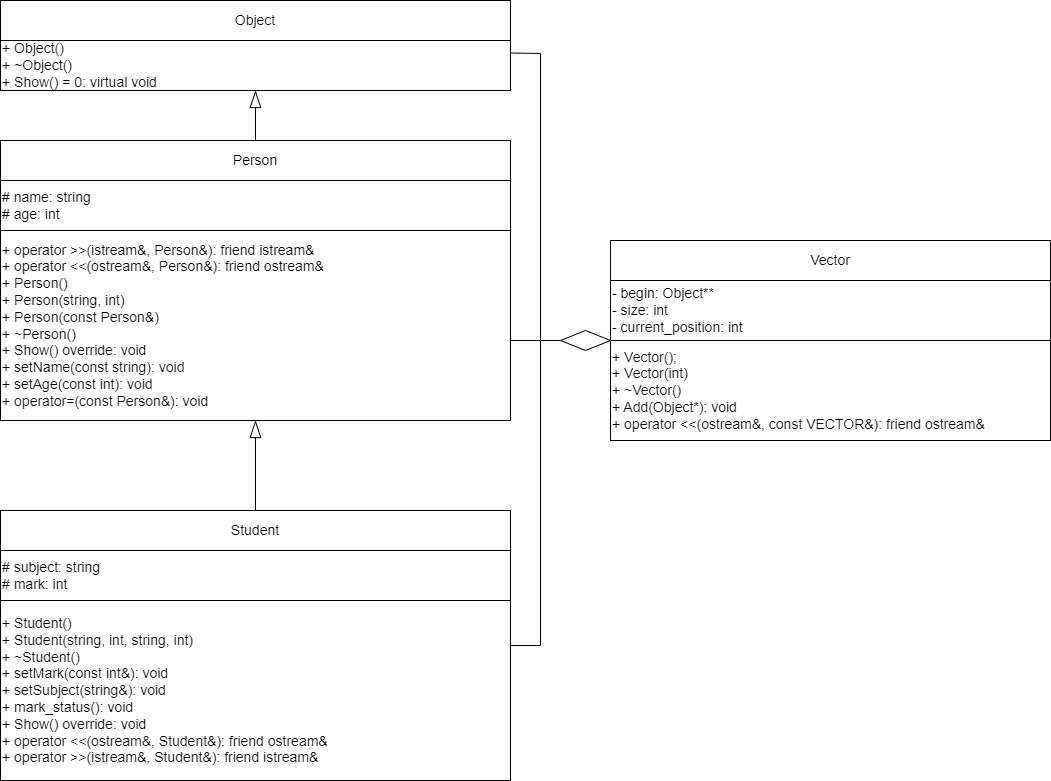

The diagram above was exported from draw.io. Its source (the exported page's mxGraphModel, read from the mxfile embedded in the PNG):
<mxGraphModel dx="1434" dy="738" grid="1" gridSize="10" guides="1" tooltips="1" connect="1" arrows="1" fold="1" page="1" pageScale="1" pageWidth="827" pageHeight="1169" math="0" shadow="0">
  <root>
    <mxCell id="0" />
    <mxCell id="1" parent="0" />
    <mxCell id="cQiaG-GArydd5CVPUDR1-1" value="Person" style="rounded=0;whiteSpace=wrap;html=1;fontSize=14;align=center;" parent="1" vertex="1">
      <mxGeometry x="60" y="320" width="510" height="40" as="geometry" />
    </mxCell>
    <mxCell id="cQiaG-GArydd5CVPUDR1-2" value="&lt;div style=&quot;font-size: 14px;&quot;&gt;+ operator &amp;gt;&amp;gt;(istream&amp;amp;, Person&amp;amp;):&amp;nbsp;&lt;span style=&quot;background-color: initial;&quot;&gt;friend istream&amp;amp;&lt;/span&gt;&lt;span style=&quot;background-color: initial;&quot;&gt;&amp;nbsp;&lt;/span&gt;&lt;/div&gt;&lt;div style=&quot;&quot;&gt;&lt;span style=&quot;background-color: initial;&quot;&gt;+ operator &amp;lt;&amp;lt;(ostream&amp;amp;, Person&amp;amp;):&amp;nbsp;&lt;/span&gt;&lt;span style=&quot;background-color: initial;&quot;&gt;friend ostream&amp;amp;&lt;/span&gt;&lt;span style=&quot;background-color: initial;&quot;&gt;&amp;nbsp;&lt;/span&gt;&lt;/div&gt;&lt;div style=&quot;font-size: 14px;&quot;&gt;+ Person()&lt;br style=&quot;font-size: 14px;&quot;&gt;&lt;/div&gt;&lt;div style=&quot;font-size: 14px;&quot;&gt;+&amp;nbsp;Person(string, int)&lt;/div&gt;&lt;div style=&quot;font-size: 14px;&quot;&gt;+&amp;nbsp;Person(const Person&amp;amp;)&lt;/div&gt;&lt;div style=&quot;&quot;&gt;+ ~Person()&lt;br&gt;&lt;/div&gt;&lt;div style=&quot;&quot;&gt;&lt;span style=&quot;background-color: initial;&quot;&gt;+ Show&lt;/span&gt;&lt;span style=&quot;background-color: initial;&quot;&gt;() override:&amp;nbsp;&lt;/span&gt;&lt;span style=&quot;background-color: initial;&quot;&gt;void&lt;/span&gt;&lt;span style=&quot;background-color: initial;&quot;&gt;&amp;nbsp;&lt;/span&gt;&lt;/div&gt;&lt;div style=&quot;&quot;&gt;+&amp;nbsp;&lt;span style=&quot;background-color: initial;&quot;&gt;setName(const string):&amp;nbsp;&lt;/span&gt;&lt;span style=&quot;background-color: initial;&quot;&gt;void&lt;/span&gt;&lt;br style=&quot;font-size: 14px;&quot;&gt;&lt;/div&gt;&lt;div style=&quot;&quot;&gt;+&amp;nbsp;&lt;span style=&quot;background-color: initial;&quot;&gt;setAge(const int):&amp;nbsp;&lt;/span&gt;&lt;span style=&quot;font-size: 14px; background-color: initial;&quot;&gt;void&lt;/span&gt;&lt;/div&gt;&lt;div style=&quot;&quot;&gt;&lt;span style=&quot;background-color: initial;&quot;&gt;+&amp;nbsp;&lt;/span&gt;&lt;span style=&quot;background-color: initial;&quot;&gt;operator=(const Person&amp;amp;): void&lt;/span&gt;&lt;span style=&quot;background-color: initial;&quot;&gt;&amp;nbsp;&lt;/span&gt;&lt;/div&gt;" style="rounded=0;whiteSpace=wrap;html=1;fontSize=14;align=left;" parent="1" vertex="1">
      <mxGeometry x="60" y="410" width="510" height="190" as="geometry" />
    </mxCell>
    <mxCell id="cQiaG-GArydd5CVPUDR1-3" value="# name: string&amp;nbsp;&lt;div style=&quot;&quot;&gt;&lt;span style=&quot;font-size: 14px; background-color: initial;&quot;&gt;#&amp;nbsp;&lt;/span&gt;&lt;span style=&quot;background-color: initial;&quot;&gt;age:&amp;nbsp;&lt;/span&gt;&lt;span style=&quot;background-color: initial;&quot;&gt;int&lt;/span&gt;&lt;span style=&quot;background-color: initial;&quot;&gt;&amp;nbsp;&lt;/span&gt;&lt;span style=&quot;background-color: initial;&quot;&gt;&amp;nbsp;&lt;/span&gt;&lt;/div&gt;" style="rounded=0;whiteSpace=wrap;html=1;fontSize=14;align=left;" parent="1" vertex="1">
      <mxGeometry x="60" y="360" width="510" height="50" as="geometry" />
    </mxCell>
    <mxCell id="cQiaG-GArydd5CVPUDR1-4" value="Student" style="rounded=0;whiteSpace=wrap;html=1;fontSize=14;align=center;" parent="1" vertex="1">
      <mxGeometry x="60" y="690" width="510" height="40" as="geometry" />
    </mxCell>
    <mxCell id="cQiaG-GArydd5CVPUDR1-5" value="&lt;div style=&quot;font-size: 14px;&quot;&gt;&lt;span style=&quot;background-color: initial;&quot;&gt;+ Student()&lt;/span&gt;&lt;br&gt;&lt;/div&gt;&lt;div style=&quot;font-size: 14px;&quot;&gt;+&amp;nbsp;Student(string, int, string, int)&lt;/div&gt;&lt;div style=&quot;&quot;&gt;+ ~Student()&lt;/div&gt;&lt;div style=&quot;&quot;&gt;+&amp;nbsp;&lt;span style=&quot;background-color: initial;&quot;&gt;setMark(const int&amp;amp;):&amp;nbsp;&lt;/span&gt;&lt;span style=&quot;background-color: initial;&quot;&gt;void&lt;/span&gt;&lt;br style=&quot;font-size: 14px;&quot;&gt;&lt;/div&gt;&lt;div style=&quot;&quot;&gt;+&amp;nbsp;&lt;span style=&quot;background-color: initial;&quot;&gt;setSubject(string&amp;amp;):&amp;nbsp;&lt;/span&gt;&lt;span style=&quot;font-size: 14px; background-color: initial;&quot;&gt;void&lt;/span&gt;&lt;/div&gt;&lt;div style=&quot;&quot;&gt;&lt;span style=&quot;font-size: 14px; background-color: initial;&quot;&gt;+ mark_status(): void&lt;/span&gt;&lt;/div&gt;&lt;div style=&quot;&quot;&gt;&lt;span style=&quot;background-color: initial;&quot;&gt;+ Show&lt;/span&gt;&lt;span style=&quot;background-color: initial;&quot;&gt;() override:&amp;nbsp;&lt;/span&gt;&lt;span style=&quot;background-color: initial;&quot;&gt;void&lt;/span&gt;&lt;span style=&quot;font-size: 14px; background-color: initial;&quot;&gt;&lt;br&gt;&lt;/span&gt;&lt;/div&gt;&lt;div style=&quot;&quot;&gt;&lt;div&gt;+ operator &amp;lt;&amp;lt;(ostream&amp;amp;, Student&amp;amp;):&amp;nbsp;&lt;span style=&quot;background-color: initial;&quot;&gt;friend ostream&amp;amp;&lt;/span&gt;&lt;span style=&quot;background-color: initial;&quot;&gt;&amp;nbsp;&lt;/span&gt;&lt;/div&gt;&lt;div&gt;&lt;span style=&quot;background-color: initial;&quot;&gt;+ operator &amp;gt;&amp;gt;(istream&amp;amp;, Student&amp;amp;):&amp;nbsp;&lt;/span&gt;&lt;span style=&quot;background-color: initial;&quot;&gt;friend istream&amp;amp;&lt;/span&gt;&lt;span style=&quot;background-color: initial;&quot;&gt;&amp;nbsp;&lt;/span&gt;&lt;/div&gt;&lt;/div&gt;" style="rounded=0;whiteSpace=wrap;html=1;fontSize=14;align=left;" parent="1" vertex="1">
      <mxGeometry x="60" y="780" width="510" height="180" as="geometry" />
    </mxCell>
    <mxCell id="cQiaG-GArydd5CVPUDR1-6" value="# subject: string&amp;nbsp;&lt;div style=&quot;&quot;&gt;&lt;span style=&quot;font-size: 14px; background-color: initial;&quot;&gt;#&amp;nbsp;&lt;/span&gt;&lt;span style=&quot;background-color: initial;&quot;&gt;mark:&amp;nbsp;&lt;/span&gt;&lt;span style=&quot;background-color: initial;&quot;&gt;int&lt;/span&gt;&lt;span style=&quot;background-color: initial;&quot;&gt;&amp;nbsp;&lt;/span&gt;&lt;span style=&quot;background-color: initial;&quot;&gt;&amp;nbsp;&lt;/span&gt;&lt;/div&gt;" style="rounded=0;whiteSpace=wrap;html=1;fontSize=14;align=left;" parent="1" vertex="1">
      <mxGeometry x="60" y="730" width="510" height="50" as="geometry" />
    </mxCell>
    <mxCell id="cQiaG-GArydd5CVPUDR1-7" value="" style="endArrow=blockThin;html=1;rounded=0;exitX=0.5;exitY=0;exitDx=0;exitDy=0;entryX=0.5;entryY=1;entryDx=0;entryDy=0;endFill=0;endSize=15;startSize=7;targetPerimeterSpacing=1;curved=0;" parent="1" source="cQiaG-GArydd5CVPUDR1-4" target="cQiaG-GArydd5CVPUDR1-2" edge="1">
      <mxGeometry width="50" height="50" relative="1" as="geometry">
        <mxPoint x="400" y="660" as="sourcePoint" />
        <mxPoint x="450" y="610" as="targetPoint" />
      </mxGeometry>
    </mxCell>
    <mxCell id="cQiaG-GArydd5CVPUDR1-8" value="Object" style="rounded=0;whiteSpace=wrap;html=1;fontSize=14;align=center;" parent="1" vertex="1">
      <mxGeometry x="60" y="180" width="510" height="40" as="geometry" />
    </mxCell>
    <mxCell id="cQiaG-GArydd5CVPUDR1-9" value="+&amp;nbsp;Object()&lt;div&gt;+ ~Object()&lt;span style=&quot;background-color: initial;&quot;&gt;&amp;nbsp;&lt;/span&gt;&lt;/div&gt;&lt;div&gt;&lt;span style=&quot;background-color: initial;&quot;&gt;+ Show&lt;/span&gt;&lt;span style=&quot;background-color: initial;&quot;&gt;() = 0:&amp;nbsp;&lt;/span&gt;&lt;span style=&quot;background-color: initial;&quot;&gt;virtual void&lt;/span&gt;&lt;span style=&quot;background-color: initial;&quot;&gt;&amp;nbsp;&lt;/span&gt;&lt;/div&gt;" style="rounded=0;whiteSpace=wrap;html=1;fontSize=14;align=left;" parent="1" vertex="1">
      <mxGeometry x="60" y="220" width="510" height="50" as="geometry" />
    </mxCell>
    <mxCell id="cQiaG-GArydd5CVPUDR1-10" value="" style="endArrow=blockThin;html=1;rounded=0;exitX=0.5;exitY=0;exitDx=0;exitDy=0;entryX=0.5;entryY=1;entryDx=0;entryDy=0;endFill=0;endSize=15;startSize=7;targetPerimeterSpacing=1;curved=0;" parent="1" source="cQiaG-GArydd5CVPUDR1-1" target="cQiaG-GArydd5CVPUDR1-9" edge="1">
      <mxGeometry width="50" height="50" relative="1" as="geometry">
        <mxPoint x="150" y="300" as="sourcePoint" />
        <mxPoint x="150" y="250" as="targetPoint" />
      </mxGeometry>
    </mxCell>
    <mxCell id="cQiaG-GArydd5CVPUDR1-11" value="Vector" style="rounded=0;whiteSpace=wrap;html=1;fontSize=14;align=center;" parent="1" vertex="1">
      <mxGeometry x="670" y="420" width="440" height="40" as="geometry" />
    </mxCell>
    <mxCell id="cQiaG-GArydd5CVPUDR1-12" value="&lt;div style=&quot;font-size: 14px;&quot;&gt;+&amp;nbsp;Vector();&lt;/div&gt;&lt;div style=&quot;font-size: 14px;&quot;&gt;+ Vector(int)&lt;/div&gt;&lt;div style=&quot;font-size: 14px;&quot;&gt;+&amp;nbsp;~Vector()&lt;/div&gt;&lt;div style=&quot;&quot;&gt;+ Add(Object*):&amp;nbsp;&lt;span style=&quot;background-color: initial;&quot;&gt;void&lt;/span&gt;&lt;span style=&quot;background-color: initial;&quot;&gt;&amp;nbsp;&lt;/span&gt;&lt;br&gt;&lt;/div&gt;&lt;div style=&quot;&quot;&gt;&lt;span style=&quot;background-color: initial;&quot;&gt;+&amp;nbsp;&lt;/span&gt;&lt;span style=&quot;background-color: initial;&quot;&gt;operator &amp;lt;&amp;lt;(ostream&amp;amp;, const VECTOR&amp;amp;):&amp;nbsp;&lt;/span&gt;&lt;span style=&quot;background-color: initial;&quot;&gt;friend ostream&amp;amp;&lt;/span&gt;&lt;span style=&quot;background-color: initial;&quot;&gt;&amp;nbsp;&lt;/span&gt;&lt;/div&gt;" style="rounded=0;whiteSpace=wrap;html=1;fontSize=14;align=left;" parent="1" vertex="1">
      <mxGeometry x="670" y="520" width="440" height="100" as="geometry" />
    </mxCell>
    <mxCell id="cQiaG-GArydd5CVPUDR1-13" value="- begin: Object**&amp;nbsp;&lt;div&gt;- size: int&lt;/div&gt;&lt;div&gt;- current_position: int&lt;/div&gt;" style="rounded=0;whiteSpace=wrap;html=1;fontSize=14;align=left;" parent="1" vertex="1">
      <mxGeometry x="670" y="460" width="440" height="60" as="geometry" />
    </mxCell>
    <mxCell id="cQiaG-GArydd5CVPUDR1-14" value="" style="endArrow=none;html=1;rounded=0;endFill=0;entryX=0;entryY=0.5;entryDx=0;entryDy=0;exitX=1;exitY=0.25;exitDx=0;exitDy=0;" parent="1" source="cQiaG-GArydd5CVPUDR1-5" target="cQiaG-GArydd5CVPUDR1-15" edge="1">
      <mxGeometry width="50" height="50" relative="1" as="geometry">
        <mxPoint x="600" y="800" as="sourcePoint" />
        <mxPoint x="550" y="460" as="targetPoint" />
        <Array as="points">
          <mxPoint x="600" y="825" />
          <mxPoint x="600" y="520" />
        </Array>
      </mxGeometry>
    </mxCell>
    <mxCell id="cQiaG-GArydd5CVPUDR1-15" value="" style="rhombus;whiteSpace=wrap;html=1;" parent="1" vertex="1">
      <mxGeometry x="620" y="510" width="50" height="20" as="geometry" />
    </mxCell>
    <mxCell id="cQiaG-GArydd5CVPUDR1-16" value="" style="endArrow=none;html=1;rounded=0;" parent="1" edge="1">
      <mxGeometry width="50" height="50" relative="1" as="geometry">
        <mxPoint x="600" y="520" as="sourcePoint" />
        <mxPoint x="570" y="520" as="targetPoint" />
      </mxGeometry>
    </mxCell>
    <mxCell id="3FL-uViBLag1CoE25QWP-1" value="" style="endArrow=none;html=1;rounded=0;entryX=1;entryY=0.25;entryDx=0;entryDy=0;" parent="1" target="cQiaG-GArydd5CVPUDR1-9" edge="1">
      <mxGeometry width="50" height="50" relative="1" as="geometry">
        <mxPoint x="600" y="520" as="sourcePoint" />
        <mxPoint x="600" y="390" as="targetPoint" />
        <Array as="points">
          <mxPoint x="600" y="233" />
        </Array>
      </mxGeometry>
    </mxCell>
  </root>
</mxGraphModel>